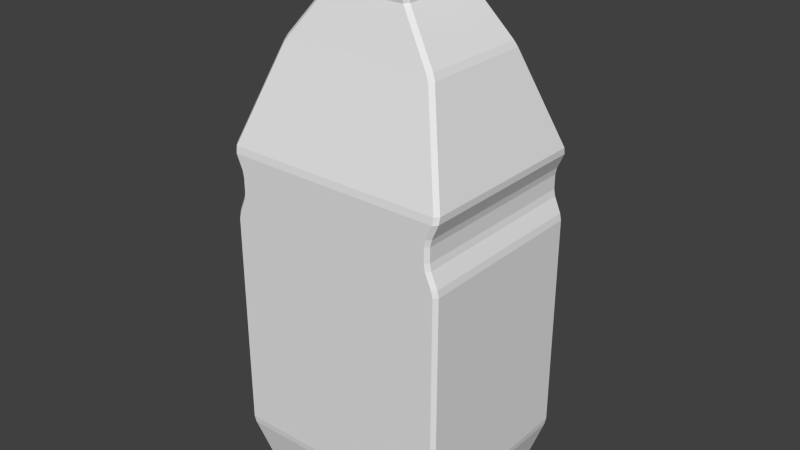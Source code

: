 # Source: pineappleJ.blend  (saved by Blender 2.76.0; exported with 4.5.12 LTS)
import bpy
from mathutils import Matrix  # noqa: F401  (used for matrix-valued properties, if any)

bpy.ops.wm.read_factory_settings(use_empty=True)
scene = bpy.context.scene
scene.name = 'Scene'

# ---- collections
col_collection_1 = bpy.data.collections.new('Collection 1'); scene.collection.children.link(col_collection_1)

# ---- world
world_world = bpy.data.worlds.new('World'); scene.world = world_world
world_world.color = (0.05088, 0.05088, 0.05088)
world_world.use_sun_shadow = False
world_world.sun_shadow_jitter_overblur = 0.0
world_world.cycles.sampling_method = 'MANUAL'
world_world.cycles.sample_map_resolution = 256

# ---- meshes
me_cube = bpy.data.meshes.new('Cube')
me_cube.from_pydata([(-0.09655, -0.07841, 5.262e-05), (-0.04558, -0.04703, 0.5457), (-0.09655, 0.07841, 5.262e-05), (-0.04558, 0.04703, 0.5457), (0.09655, -0.07841, 5.262e-05), (0.04558, -0.04703, 0.5457), (0.09655, 0.07841, 5.262e-05), (0.04558, 0.04703, 0.5457), (-0.1142, -0.09272, 0.3476), (-0.1142, 0.09272, 0.3476), (0.1142, 0.09272, 0.3476), (0.1142, -0.09272, 0.3476), (-0.1141, 0.09269, 0.2835), (0.1141, 0.09269, 0.2835), (0.1141, -0.09269, 0.2835), (-0.1141, -0.09269, 0.2835), (-0.1049, -0.0927, 0.3049), (-0.1049, -0.09271, 0.3263), (-0.1049, 0.09271, 0.3263), (-0.1049, 0.0927, 0.3049), (0.1049, 0.09271, 0.3263), (0.1049, 0.0927, 0.3049), (0.1049, -0.09271, 0.3263), (0.1049, -0.0927, 0.3049), (-0.07987, -0.05827, 0.4467), (-0.07987, 0.05827, 0.4467), (0.07987, 0.05827, 0.4467), (0.07987, -0.05827, 0.4467), (-0.0451, -0.04653, 0.5033), (-0.0451, 0.04653, 0.5033), (0.0451, 0.04653, 0.5033), (0.0451, -0.04653, 0.5033), (-0.04138, 0.04269, 0.4973), (0.04138, 0.04269, 0.4973), (0.04138, -0.04269, 0.4973), (-0.04138, -0.04269, 0.4973), (-0.114, 0.09261, 0.05704), (0.114, 0.09261, 0.05704), (0.114, -0.09261, 0.05704), (-0.114, -0.09261, 0.05704)], [], [(39, 36, 2, 0), (36, 37, 6, 2), (37, 38, 4, 6), (38, 39, 0, 4), (0, 2, 6, 4), (5, 7, 3, 1), (27, 24, 8, 11), (26, 27, 11, 10), (25, 26, 10, 9), (24, 25, 9, 8), (23, 16, 15, 14), (21, 23, 14, 13), (19, 21, 13, 12), (16, 19, 12, 15), (8, 9, 18, 17), (17, 18, 19, 16), (9, 10, 20, 18), (18, 20, 21, 19), (10, 11, 22, 20), (20, 22, 23, 21), (11, 8, 17, 22), (22, 17, 16, 23), (35, 32, 25, 24), (32, 33, 26, 25), (33, 34, 27, 26), (34, 35, 24, 27), (5, 1, 28, 31), (7, 5, 31, 30), (3, 7, 30, 29), (1, 3, 29, 28), (31, 28, 35, 34), (30, 31, 34, 33), (29, 30, 33, 32), (28, 29, 32, 35), (14, 15, 39, 38), (13, 14, 38, 37), (12, 13, 37, 36), (15, 12, 36, 39)])
_uv = me_cube.uv_layers.new(name='UVMap')
_uv.uv.foreach_set('vector', [0.3033, 0.124, 0.3033, 0.124, 0.3341, 0.02372, 0.3341, 0.02372, 0.3033, 0.124, 0.7045, 0.124, 0.6737, 0.02372, 0.3341, 0.02372, 0.7045, 0.124, 0.7045, 0.124, 0.6737, 0.02372, 0.6737, 0.02372, 0.7045, 0.124, 0.3033, 0.124, 0.3341, 0.02372, 0.6737, 0.02372, 0.3341, 0.02372, 0.3341, 0.02372, 0.6737, 0.02372, 0.6737, 0.02372, 0.5841, 0.9835, 0.5841, 0.9835, 0.4237, 0.9835, 0.4237, 0.9835, 0.6444, 0.8093, 0.3634, 0.8093, 0.3031, 0.6351, 0.7047, 0.6351, 0.6444, 0.8093, 0.6444, 0.8093, 0.7047, 0.6351, 0.7047, 0.6351, 0.3634, 0.8093, 0.6444, 0.8093, 0.7047, 0.6351, 0.3031, 0.6351, 0.3634, 0.8093, 0.3634, 0.8093, 0.3031, 0.6351, 0.3031, 0.6351, 0.6883, 0.5599, 0.3195, 0.5599, 0.3031, 0.5224, 0.7047, 0.5224, 0.6883, 0.5599, 0.6883, 0.5599, 0.7047, 0.5224, 0.7047, 0.5224, 0.3195, 0.5599, 0.6883, 0.5599, 0.7047, 0.5224, 0.3031, 0.5224, 0.3195, 0.5599, 0.3195, 0.5599, 0.3031, 0.5224, 0.3031, 0.5224, 0.3031, 0.6351, 0.3031, 0.6351, 0.3194, 0.5975, 0.3194, 0.5975, 0.3194, 0.5975, 0.3194, 0.5975, 0.3195, 0.5599, 0.3195, 0.5599, 0.3031, 0.6351, 0.7047, 0.6351, 0.6884, 0.5975, 0.3194, 0.5975, 0.3194, 0.5975, 0.6884, 0.5975, 0.6883, 0.5599, 0.3195, 0.5599, 0.7047, 0.6351, 0.7047, 0.6351, 0.6884, 0.5975, 0.6884, 0.5975, 0.6884, 0.5975, 0.6884, 0.5975, 0.6883, 0.5599, 0.6883, 0.5599, 0.7047, 0.6351, 0.3031, 0.6351, 0.3194, 0.5975, 0.6884, 0.5975, 0.6884, 0.5975, 0.3194, 0.5975, 0.3195, 0.5599, 0.6883, 0.5599, 0.4311, 0.8983, 0.4311, 0.8983, 0.3634, 0.8093, 0.3634, 0.8093, 0.4311, 0.8983, 0.5767, 0.8983, 0.6444, 0.8093, 0.3634, 0.8093, 0.5767, 0.8983, 0.5767, 0.8983, 0.6444, 0.8093, 0.6444, 0.8093, 0.5767, 0.8983, 0.4311, 0.8983, 0.3634, 0.8093, 0.6444, 0.8093, 0.5841, 0.9835, 0.4237, 0.9835, 0.4246, 0.9088, 0.5832, 0.9088, 0.5841, 0.9835, 0.5841, 0.9835, 0.5832, 0.9088, 0.5832, 0.9088, 0.4237, 0.9835, 0.5841, 0.9835, 0.5832, 0.9088, 0.4246, 0.9088, 0.4237, 0.9835, 0.4237, 0.9835, 0.4246, 0.9088, 0.4246, 0.9088, 0.5832, 0.9088, 0.4246, 0.9088, 0.4311, 0.8983, 0.5767, 0.8983, 0.5832, 0.9088, 0.5832, 0.9088, 0.5767, 0.8983, 0.5767, 0.8983, 0.4246, 0.9088, 0.5832, 0.9088, 0.5767, 0.8983, 0.4311, 0.8983, 0.4246, 0.9088, 0.4246, 0.9088, 0.4311, 0.8983, 0.4311, 0.8983, 0.7047, 0.5224, 0.3031, 0.5224, 0.3033, 0.124, 0.7045, 0.124, 0.7047, 0.5224, 0.7047, 0.5224, 0.7045, 0.124, 0.7045, 0.124, 0.3031, 0.5224, 0.7047, 0.5224, 0.7045, 0.124, 0.3033, 0.124, 0.3031, 0.5224, 0.3031, 0.5224, 0.3033, 0.124, 0.3033, 0.124])
me_cube.use_remesh_preserve_volume = False
me_cube.use_remesh_preserve_attributes = False
me_cube.use_mirror_vertex_groups = False
me_cube.update()

# ---- objects
ob_cube = bpy.data.objects.new('Cube', me_cube)

# ---- transforms, parenting, visibility, modifiers, constraints
ob_cube.location = (0.0, 0.0, 0.0)
ob_cube.lineart.crease_threshold = 0.0
_m = ob_cube.modifiers.new('Bevel', 'BEVEL')
_m.width = 0.005
_m.width_pct = 0.005
_m.limit_method = 'NONE'
_m.spread = 0.0

# ---- collection membership
col_collection_1.objects.link(ob_cube)

# ---- scene / render settings (as saved in the file)
scene.frame_start = 1; scene.frame_end = 250; scene.frame_set(0)
scene.render.engine = 'BLENDER_EEVEE_NEXT'
scene.render.resolution_percentage = 50
scene.render.dither_intensity = 0.0
scene.cycles.use_denoising = False
scene.cycles.samples = 10
scene.cycles.sampling_pattern = 'TABULATED_SOBOL'
scene.cycles.light_sampling_threshold = 0.0
scene.cycles.use_adaptive_sampling = False
scene.cycles.use_light_tree = False
scene.cycles.blur_glossy = 0.0
scene.cycles.pixel_filter_type = 'GAUSSIAN'
scene.cycles.sample_clamp_indirect = 0.0
scene.view_settings.view_transform = 'Standard'
bpy.context.view_layer.update()

# ---- added for rendering (the .blend has no active camera and no usable light): camera, sun
cam_auto = bpy.data.cameras.new('AutoCamera')
cam_auto.lens = 50.0
cam_auto.sensor_width = 36.0
cam_auto.clip_end = 1000.0
ob_auto_camera = bpy.data.objects.new('AutoCamera', cam_auto)
scene.collection.objects.link(ob_auto_camera)
ob_auto_camera.location = (0.573544, -0.688253, 0.731732)
ob_auto_camera.rotation_euler = (1.09748, -7.21219e-08, 0.694738)
scene.camera = ob_auto_camera
light_auto_sun = bpy.data.lights.new('AutoSun', 'SUN')
light_auto_sun.energy = 3.0
light_auto_sun.angle = 0.0523599
ob_auto_sun = bpy.data.objects.new('AutoSun', light_auto_sun)
scene.collection.objects.link(ob_auto_sun)
ob_auto_sun.rotation_euler = (0.872665, 0.174533, 0.523599)
bpy.context.view_layer.update()
